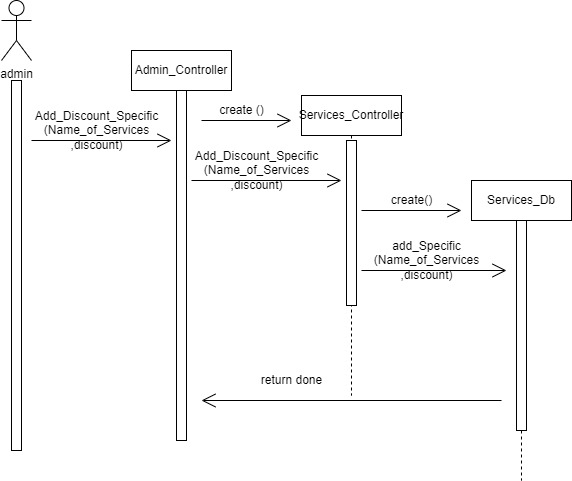

The diagram above was exported from draw.io. Its source (the exported page's mxGraphModel, read from the mxfile embedded in the PNG):
<mxGraphModel dx="913" dy="544" grid="1" gridSize="10" guides="1" tooltips="1" connect="1" arrows="1" fold="1" page="1" pageScale="1" pageWidth="850" pageHeight="1100" math="0" shadow="0">
  <root>
    <mxCell id="0" />
    <mxCell id="1" parent="0" />
    <mxCell id="NPqvP216B8TGtQrNwqL8-1" value="admin" style="shape=umlActor;verticalLabelPosition=bottom;verticalAlign=top;html=1;outlineConnect=0;" parent="1" vertex="1">
      <mxGeometry x="170" y="100" width="30" height="60" as="geometry" />
    </mxCell>
    <mxCell id="NPqvP216B8TGtQrNwqL8-4" value="" style="html=1;points=[];perimeter=orthogonalPerimeter;" parent="1" vertex="1">
      <mxGeometry x="180" y="180" width="10" height="370" as="geometry" />
    </mxCell>
    <mxCell id="NPqvP216B8TGtQrNwqL8-9" value="Admin_Controller" style="shape=umlLifeline;perimeter=lifelinePerimeter;whiteSpace=wrap;html=1;container=1;collapsible=0;recursiveResize=0;outlineConnect=0;" parent="1" vertex="1">
      <mxGeometry x="300" y="150" width="100" height="390" as="geometry" />
    </mxCell>
    <mxCell id="NPqvP216B8TGtQrNwqL8-10" value="" style="html=1;points=[];perimeter=orthogonalPerimeter;" parent="NPqvP216B8TGtQrNwqL8-9" vertex="1">
      <mxGeometry x="45" y="40" width="10" height="350" as="geometry" />
    </mxCell>
    <mxCell id="NPqvP216B8TGtQrNwqL8-15" value="" style="endArrow=open;endFill=1;endSize=12;html=1;rounded=0;" parent="NPqvP216B8TGtQrNwqL8-9" edge="1">
      <mxGeometry width="160" relative="1" as="geometry">
        <mxPoint x="70" y="70" as="sourcePoint" />
        <mxPoint x="160" y="70" as="targetPoint" />
      </mxGeometry>
    </mxCell>
    <mxCell id="NPqvP216B8TGtQrNwqL8-13" value="" style="endArrow=open;endFill=1;endSize=12;html=1;rounded=0;" parent="1" edge="1">
      <mxGeometry width="160" relative="1" as="geometry">
        <mxPoint x="200" y="240" as="sourcePoint" />
        <mxPoint x="340" y="240" as="targetPoint" />
      </mxGeometry>
    </mxCell>
    <mxCell id="NPqvP216B8TGtQrNwqL8-14" value="Add_Discount_Specific&lt;br&gt;(Name_of_Services&lt;br&gt;,discount)&lt;br&gt;" style="text;html=1;align=center;verticalAlign=middle;resizable=0;points=[];autosize=1;strokeColor=none;fillColor=none;" parent="1" vertex="1">
      <mxGeometry x="190" y="200" width="150" height="60" as="geometry" />
    </mxCell>
    <mxCell id="NPqvP216B8TGtQrNwqL8-16" value="create ()" style="text;html=1;align=center;verticalAlign=middle;resizable=0;points=[];autosize=1;strokeColor=none;fillColor=none;" parent="1" vertex="1">
      <mxGeometry x="375" y="195" width="70" height="30" as="geometry" />
    </mxCell>
    <mxCell id="NPqvP216B8TGtQrNwqL8-17" value="Services_Controller" style="shape=umlLifeline;perimeter=lifelinePerimeter;whiteSpace=wrap;html=1;container=1;collapsible=0;recursiveResize=0;outlineConnect=0;" parent="1" vertex="1">
      <mxGeometry x="470" y="195" width="100" height="300" as="geometry" />
    </mxCell>
    <mxCell id="NPqvP216B8TGtQrNwqL8-18" value="" style="html=1;points=[];perimeter=orthogonalPerimeter;" parent="NPqvP216B8TGtQrNwqL8-17" vertex="1">
      <mxGeometry x="45" y="45" width="10" height="165" as="geometry" />
    </mxCell>
    <mxCell id="NPqvP216B8TGtQrNwqL8-21" value="" style="endArrow=open;endFill=1;endSize=12;html=1;rounded=0;" parent="NPqvP216B8TGtQrNwqL8-17" edge="1">
      <mxGeometry width="160" relative="1" as="geometry">
        <mxPoint x="60" y="115" as="sourcePoint" />
        <mxPoint x="160" y="115" as="targetPoint" />
      </mxGeometry>
    </mxCell>
    <mxCell id="NPqvP216B8TGtQrNwqL8-19" value="" style="endArrow=open;endFill=1;endSize=12;html=1;rounded=0;" parent="1" edge="1">
      <mxGeometry width="160" relative="1" as="geometry">
        <mxPoint x="360" y="280" as="sourcePoint" />
        <mxPoint x="510" y="280" as="targetPoint" />
      </mxGeometry>
    </mxCell>
    <mxCell id="NPqvP216B8TGtQrNwqL8-20" value="Add_Discount_Specific&lt;br&gt;(Name_of_Services&lt;br&gt;,discount)" style="text;html=1;align=center;verticalAlign=middle;resizable=0;points=[];autosize=1;strokeColor=none;fillColor=none;" parent="1" vertex="1">
      <mxGeometry x="350" y="240" width="150" height="60" as="geometry" />
    </mxCell>
    <mxCell id="NPqvP216B8TGtQrNwqL8-22" value="create()" style="text;html=1;align=center;verticalAlign=middle;resizable=0;points=[];autosize=1;strokeColor=none;fillColor=none;" parent="1" vertex="1">
      <mxGeometry x="550" y="285" width="60" height="30" as="geometry" />
    </mxCell>
    <mxCell id="NPqvP216B8TGtQrNwqL8-23" value="Services_Db" style="shape=umlLifeline;perimeter=lifelinePerimeter;whiteSpace=wrap;html=1;container=1;collapsible=0;recursiveResize=0;outlineConnect=0;" parent="1" vertex="1">
      <mxGeometry x="640" y="280" width="100" height="300" as="geometry" />
    </mxCell>
    <mxCell id="NPqvP216B8TGtQrNwqL8-24" value="" style="html=1;points=[];perimeter=orthogonalPerimeter;" parent="NPqvP216B8TGtQrNwqL8-23" vertex="1">
      <mxGeometry x="45" y="40" width="10" height="210" as="geometry" />
    </mxCell>
    <mxCell id="NPqvP216B8TGtQrNwqL8-25" value="" style="endArrow=open;endFill=1;endSize=12;html=1;rounded=0;" parent="1" edge="1">
      <mxGeometry width="160" relative="1" as="geometry">
        <mxPoint x="530" y="370" as="sourcePoint" />
        <mxPoint x="675" y="370" as="targetPoint" />
      </mxGeometry>
    </mxCell>
    <mxCell id="NPqvP216B8TGtQrNwqL8-26" value="add_Specific&lt;br&gt;(Name_of_Services&lt;br&gt;,discount)" style="text;html=1;align=center;verticalAlign=middle;resizable=0;points=[];autosize=1;strokeColor=none;fillColor=none;" parent="1" vertex="1">
      <mxGeometry x="530" y="330" width="130" height="60" as="geometry" />
    </mxCell>
    <mxCell id="NPqvP216B8TGtQrNwqL8-27" value="" style="endArrow=open;endFill=1;endSize=12;html=1;rounded=0;" parent="1" edge="1">
      <mxGeometry width="160" relative="1" as="geometry">
        <mxPoint x="670" y="500" as="sourcePoint" />
        <mxPoint x="370" y="500" as="targetPoint" />
      </mxGeometry>
    </mxCell>
    <mxCell id="NPqvP216B8TGtQrNwqL8-29" value="return done" style="text;html=1;align=center;verticalAlign=middle;resizable=0;points=[];autosize=1;strokeColor=none;fillColor=none;" parent="1" vertex="1">
      <mxGeometry x="420" y="465" width="80" height="30" as="geometry" />
    </mxCell>
  </root>
</mxGraphModel>